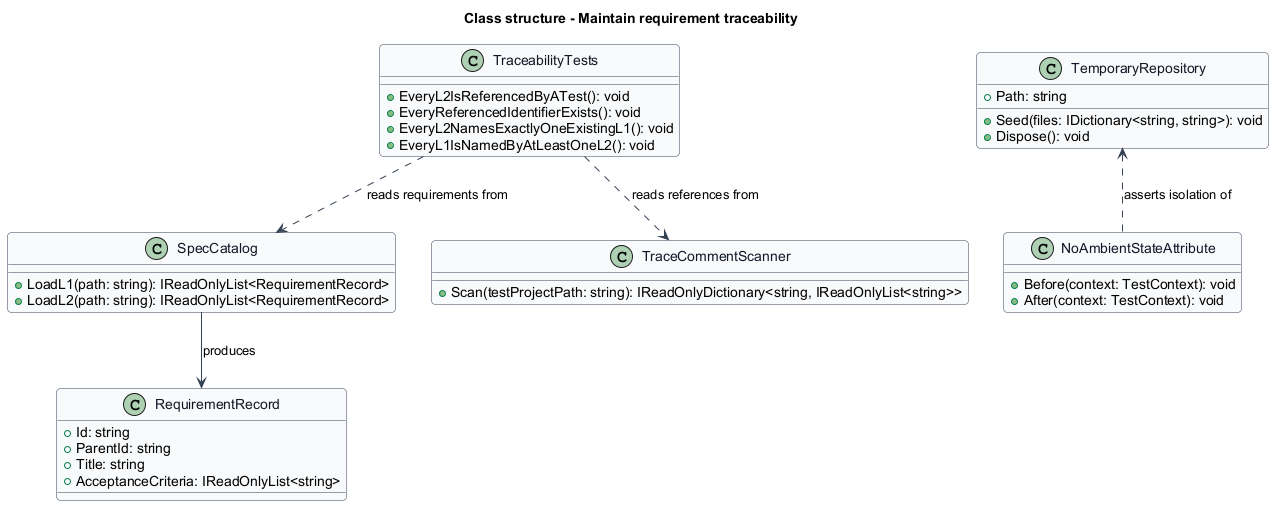

The diagram above was rendered by PlantUML. Its source (embedded in the PNG):
@startuml
' --- shared skin header ---
skinparam backgroundColor #FFFFFF
skinparam shadowing false
skinparam roundcorner 8
skinparam defaultFontName Arial
skinparam ArrowColor #344054
skinparam class {
  BorderColor #344054
  FontColor #101828
  BackgroundColor #F9FAFB
}
' --------------------------
title Class structure - Maintain requirement traceability

class SpecCatalog {
  +LoadL1(path: string): IReadOnlyList<RequirementRecord>
  +LoadL2(path: string): IReadOnlyList<RequirementRecord>
}

class RequirementRecord {
  +Id: string
  +ParentId: string
  +Title: string
  +AcceptanceCriteria: IReadOnlyList<string>
}

class TraceCommentScanner {
  +Scan(testProjectPath: string): IReadOnlyDictionary<string, IReadOnlyList<string>>
}

class TraceabilityTests {
  +EveryL2IsReferencedByATest(): void
  +EveryReferencedIdentifierExists(): void
  +EveryL2NamesExactlyOneExistingL1(): void
  +EveryL1IsNamedByAtLeastOneL2(): void
}

class TemporaryRepository {
  +Path: string
  +Seed(files: IDictionary<string, string>): void
  +Dispose(): void
}

class NoAmbientStateAttribute {
  +Before(context: TestContext): void
  +After(context: TestContext): void
}

SpecCatalog --> RequirementRecord : produces
TraceabilityTests ..> SpecCatalog : reads requirements from
TraceabilityTests ..> TraceCommentScanner : reads references from
TemporaryRepository <.. NoAmbientStateAttribute : asserts isolation of
@enduml